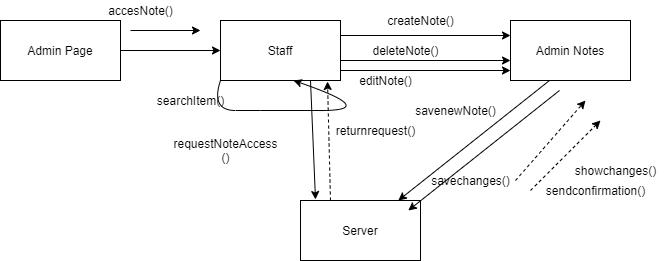

The diagram above was exported from draw.io. Its source (the exported page's mxGraphModel, read from the mxfile embedded in the PNG):
<mxGraphModel dx="1718" dy="393" grid="1" gridSize="10" guides="1" tooltips="1" connect="1" arrows="1" fold="1" page="1" pageScale="1" pageWidth="850" pageHeight="1100" math="0" shadow="0">
  <root>
    <mxCell id="0" />
    <mxCell id="1" parent="0" />
    <mxCell id="F6Xm9LrdShJPji5bmhFa-1" value="Staff" style="rounded=0;whiteSpace=wrap;html=1;" vertex="1" parent="1">
      <mxGeometry x="-120" y="130" width="120" height="60" as="geometry" />
    </mxCell>
    <mxCell id="F6Xm9LrdShJPji5bmhFa-2" value="Admin Notes" style="rounded=0;whiteSpace=wrap;html=1;" vertex="1" parent="1">
      <mxGeometry x="170" y="130" width="120" height="60" as="geometry" />
    </mxCell>
    <mxCell id="F6Xm9LrdShJPji5bmhFa-3" value="Server" style="rounded=0;whiteSpace=wrap;html=1;" vertex="1" parent="1">
      <mxGeometry x="-40" y="310" width="120" height="60" as="geometry" />
    </mxCell>
    <mxCell id="F6Xm9LrdShJPji5bmhFa-4" value="" style="endArrow=classic;html=1;exitX=0.75;exitY=1;exitDx=0;exitDy=0;entryX=0.125;entryY=-0.017;entryDx=0;entryDy=0;entryPerimeter=0;" edge="1" parent="1" source="F6Xm9LrdShJPji5bmhFa-1" target="F6Xm9LrdShJPji5bmhFa-3">
      <mxGeometry width="50" height="50" relative="1" as="geometry">
        <mxPoint x="190" y="220" as="sourcePoint" />
        <mxPoint x="240" y="170" as="targetPoint" />
      </mxGeometry>
    </mxCell>
    <mxCell id="F6Xm9LrdShJPji5bmhFa-5" value="" style="endArrow=classic;html=1;exitX=0.325;exitY=1;exitDx=0;exitDy=0;exitPerimeter=0;" edge="1" parent="1" source="F6Xm9LrdShJPji5bmhFa-2" target="F6Xm9LrdShJPji5bmhFa-3">
      <mxGeometry width="50" height="50" relative="1" as="geometry">
        <mxPoint x="190" y="220" as="sourcePoint" />
        <mxPoint x="240" y="170" as="targetPoint" />
      </mxGeometry>
    </mxCell>
    <mxCell id="F6Xm9LrdShJPji5bmhFa-6" value="" style="endArrow=classic;html=1;entryX=1;entryY=1;entryDx=0;entryDy=0;" edge="1" parent="1">
      <mxGeometry width="50" height="50" relative="1" as="geometry">
        <mxPoint x="-210" y="140" as="sourcePoint" />
        <mxPoint x="-140" y="140" as="targetPoint" />
      </mxGeometry>
    </mxCell>
    <mxCell id="F6Xm9LrdShJPji5bmhFa-7" value="" style="endArrow=classic;html=1;exitX=1;exitY=0.25;exitDx=0;exitDy=0;entryX=0;entryY=0.25;entryDx=0;entryDy=0;" edge="1" parent="1" source="F6Xm9LrdShJPji5bmhFa-1" target="F6Xm9LrdShJPji5bmhFa-2">
      <mxGeometry width="50" height="50" relative="1" as="geometry">
        <mxPoint x="150" y="220" as="sourcePoint" />
        <mxPoint x="90" y="260" as="targetPoint" />
      </mxGeometry>
    </mxCell>
    <mxCell id="F6Xm9LrdShJPji5bmhFa-8" value="" style="endArrow=classic;html=1;entryX=0;entryY=0.5;entryDx=0;entryDy=0;" edge="1" parent="1" target="F6Xm9LrdShJPji5bmhFa-1">
      <mxGeometry width="50" height="50" relative="1" as="geometry">
        <mxPoint x="-220" y="160" as="sourcePoint" />
        <mxPoint x="180" y="250" as="targetPoint" />
      </mxGeometry>
    </mxCell>
    <mxCell id="F6Xm9LrdShJPji5bmhFa-9" value="Admin Page" style="rounded=0;whiteSpace=wrap;html=1;" vertex="1" parent="1">
      <mxGeometry x="-340" y="130" width="120" height="60" as="geometry" />
    </mxCell>
    <mxCell id="F6Xm9LrdShJPji5bmhFa-10" value="" style="html=1;labelBackgroundColor=#ffffff;startArrow=none;startFill=0;startSize=6;endArrow=classic;endFill=1;endSize=6;jettySize=auto;orthogonalLoop=1;strokeWidth=1;dashed=1;fontSize=14;" edge="1" parent="1">
      <mxGeometry width="60" height="60" relative="1" as="geometry">
        <mxPoint x="190" y="300" as="sourcePoint" />
        <mxPoint x="260" y="230" as="targetPoint" />
        <Array as="points" />
      </mxGeometry>
    </mxCell>
    <mxCell id="F6Xm9LrdShJPji5bmhFa-11" value="" style="html=1;labelBackgroundColor=#ffffff;startArrow=none;startFill=0;startSize=6;endArrow=classic;endFill=1;endSize=6;jettySize=auto;orthogonalLoop=1;strokeWidth=1;dashed=1;fontSize=14;" edge="1" parent="1">
      <mxGeometry width="60" height="60" relative="1" as="geometry">
        <mxPoint x="175" y="290" as="sourcePoint" />
        <mxPoint x="245" y="210" as="targetPoint" />
        <Array as="points" />
      </mxGeometry>
    </mxCell>
    <mxCell id="F6Xm9LrdShJPji5bmhFa-12" value="accesNote()" style="text;html=1;align=center;verticalAlign=middle;resizable=0;points=[];autosize=1;strokeColor=none;" vertex="1" parent="1">
      <mxGeometry x="-240" y="110" width="80" height="20" as="geometry" />
    </mxCell>
    <mxCell id="F6Xm9LrdShJPji5bmhFa-13" value="" style="html=1;labelBackgroundColor=#ffffff;startArrow=none;startFill=0;startSize=6;endArrow=classic;endFill=1;endSize=6;jettySize=auto;orthogonalLoop=1;strokeWidth=1;dashed=1;fontSize=14;exitX=0.25;exitY=0;exitDx=0;exitDy=0;" edge="1" parent="1" source="F6Xm9LrdShJPji5bmhFa-3">
      <mxGeometry width="60" height="60" relative="1" as="geometry">
        <mxPoint x="55" y="240" as="sourcePoint" />
        <mxPoint x="-13" y="191" as="targetPoint" />
        <Array as="points" />
      </mxGeometry>
    </mxCell>
    <mxCell id="F6Xm9LrdShJPji5bmhFa-14" value="returnrequest()" style="text;html=1;align=center;verticalAlign=middle;resizable=0;points=[];autosize=1;strokeColor=none;" vertex="1" parent="1">
      <mxGeometry x="-10" y="230" width="90" height="20" as="geometry" />
    </mxCell>
    <mxCell id="F6Xm9LrdShJPji5bmhFa-15" value="requestNoteAccess&lt;br&gt;()" style="text;html=1;align=center;verticalAlign=middle;resizable=0;points=[];autosize=1;strokeColor=none;" vertex="1" parent="1">
      <mxGeometry x="-175" y="245" width="120" height="30" as="geometry" />
    </mxCell>
    <mxCell id="F6Xm9LrdShJPji5bmhFa-16" value="" style="endArrow=classic;html=1;exitX=1;exitY=0.25;exitDx=0;exitDy=0;entryX=0;entryY=0.25;entryDx=0;entryDy=0;" edge="1" parent="1">
      <mxGeometry width="50" height="50" relative="1" as="geometry">
        <mxPoint y="170" as="sourcePoint" />
        <mxPoint x="170" y="170" as="targetPoint" />
      </mxGeometry>
    </mxCell>
    <mxCell id="F6Xm9LrdShJPji5bmhFa-17" value="editNote()" style="text;html=1;align=center;verticalAlign=middle;resizable=0;points=[];autosize=1;strokeColor=none;" vertex="1" parent="1">
      <mxGeometry x="10" y="180" width="70" height="20" as="geometry" />
    </mxCell>
    <mxCell id="F6Xm9LrdShJPji5bmhFa-18" value="deleteNote()" style="text;html=1;align=center;verticalAlign=middle;resizable=0;points=[];autosize=1;strokeColor=none;" vertex="1" parent="1">
      <mxGeometry x="25" y="150" width="80" height="20" as="geometry" />
    </mxCell>
    <mxCell id="F6Xm9LrdShJPji5bmhFa-19" value="sendconfirmation()" style="text;html=1;align=center;verticalAlign=middle;resizable=0;points=[];autosize=1;strokeColor=none;" vertex="1" parent="1">
      <mxGeometry x="200" y="290" width="110" height="20" as="geometry" />
    </mxCell>
    <mxCell id="F6Xm9LrdShJPji5bmhFa-20" value="showchanges()" style="text;html=1;align=center;verticalAlign=middle;resizable=0;points=[];autosize=1;strokeColor=none;" vertex="1" parent="1">
      <mxGeometry x="225" y="270" width="100" height="20" as="geometry" />
    </mxCell>
    <mxCell id="F6Xm9LrdShJPji5bmhFa-21" value="" style="html=1;labelBackgroundColor=#ffffff;startArrow=none;startFill=0;startSize=6;endArrow=none;endFill=1;endSize=6;jettySize=auto;orthogonalLoop=1;strokeWidth=1;dashed=1;fontSize=14;" edge="1" parent="1">
      <mxGeometry width="60" height="60" relative="1" as="geometry">
        <mxPoint x="200" y="300" as="sourcePoint" />
        <mxPoint x="200" y="300" as="targetPoint" />
        <Array as="points" />
      </mxGeometry>
    </mxCell>
    <mxCell id="F6Xm9LrdShJPji5bmhFa-22" value="savenewNote()" style="text;html=1;align=center;verticalAlign=middle;resizable=0;points=[];autosize=1;strokeColor=none;rotation=0;" vertex="1" parent="1">
      <mxGeometry x="65" y="210" width="100" height="20" as="geometry" />
    </mxCell>
    <mxCell id="F6Xm9LrdShJPji5bmhFa-23" value="" style="curved=1;endArrow=classic;html=1;entryX=0.608;entryY=1;entryDx=0;entryDy=0;entryPerimeter=0;exitX=0;exitY=1;exitDx=0;exitDy=0;" edge="1" parent="1" source="F6Xm9LrdShJPji5bmhFa-1" target="F6Xm9LrdShJPji5bmhFa-1">
      <mxGeometry width="50" height="50" relative="1" as="geometry">
        <mxPoint x="40" y="270" as="sourcePoint" />
        <mxPoint x="90" y="220" as="targetPoint" />
        <Array as="points">
          <mxPoint x="-130" y="220" />
          <mxPoint x="-80" y="220" />
          <mxPoint x="40" y="220" />
        </Array>
      </mxGeometry>
    </mxCell>
    <mxCell id="F6Xm9LrdShJPji5bmhFa-24" value="searchItem()" style="text;html=1;align=center;verticalAlign=middle;resizable=0;points=[];autosize=1;strokeColor=none;" vertex="1" parent="1">
      <mxGeometry x="-190" y="200" width="80" height="20" as="geometry" />
    </mxCell>
    <mxCell id="F6Xm9LrdShJPji5bmhFa-25" value="" style="endArrow=classic;html=1;exitX=1;exitY=0.25;exitDx=0;exitDy=0;entryX=0;entryY=0.25;entryDx=0;entryDy=0;" edge="1" parent="1">
      <mxGeometry width="50" height="50" relative="1" as="geometry">
        <mxPoint y="180" as="sourcePoint" />
        <mxPoint x="170" y="180" as="targetPoint" />
      </mxGeometry>
    </mxCell>
    <mxCell id="F6Xm9LrdShJPji5bmhFa-26" value="createNote()" style="text;html=1;align=center;verticalAlign=middle;resizable=0;points=[];autosize=1;strokeColor=none;" vertex="1" parent="1">
      <mxGeometry x="40" y="120" width="80" height="20" as="geometry" />
    </mxCell>
    <mxCell id="F6Xm9LrdShJPji5bmhFa-27" value="" style="endArrow=classic;html=1;exitX=0.325;exitY=1;exitDx=0;exitDy=0;exitPerimeter=0;" edge="1" parent="1">
      <mxGeometry width="50" height="50" relative="1" as="geometry">
        <mxPoint x="219" y="200" as="sourcePoint" />
        <mxPoint x="67.79999999999995" y="320" as="targetPoint" />
      </mxGeometry>
    </mxCell>
    <mxCell id="F6Xm9LrdShJPji5bmhFa-28" value="savechanges()" style="text;html=1;align=center;verticalAlign=middle;resizable=0;points=[];autosize=1;strokeColor=none;" vertex="1" parent="1">
      <mxGeometry x="85" y="280" width="90" height="20" as="geometry" />
    </mxCell>
  </root>
</mxGraphModel>